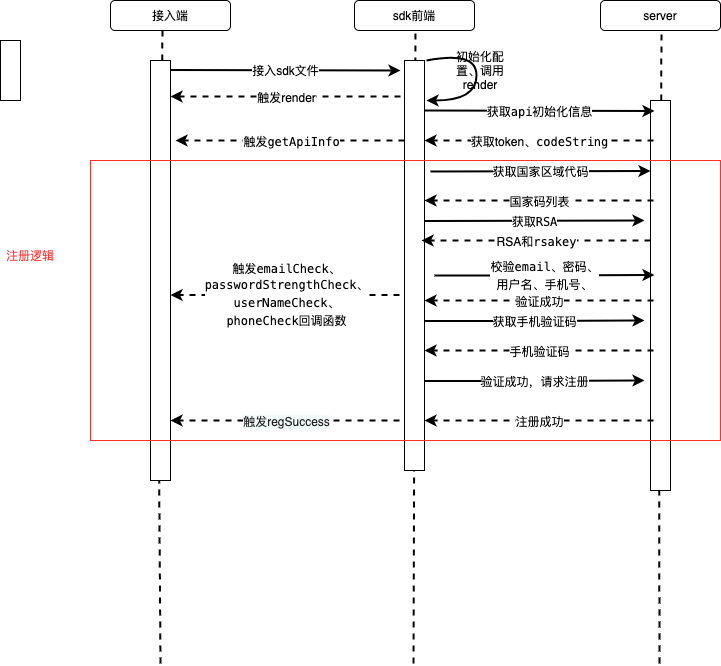

The diagram above was exported from draw.io. Its source (the exported page's mxGraphModel, read from the mxfile embedded in the PNG):
<mxGraphModel dx="946" dy="614" grid="1" gridSize="10" guides="1" tooltips="1" connect="1" arrows="1" fold="1" page="1" pageScale="1" pageWidth="827" pageHeight="1169" math="0" shadow="0">
  <root>
    <mxCell id="0" />
    <mxCell id="1" parent="0" />
    <mxCell id="irYVDtTR2Ulxe2U1Xorn-1" value="接入端" style="rounded=1;whiteSpace=wrap;html=1;" vertex="1" parent="1">
      <mxGeometry x="170" y="100" width="120" height="30" as="geometry" />
    </mxCell>
    <mxCell id="irYVDtTR2Ulxe2U1Xorn-2" value="sdk前端" style="rounded=1;whiteSpace=wrap;html=1;" vertex="1" parent="1">
      <mxGeometry x="414" y="100" width="120" height="30" as="geometry" />
    </mxCell>
    <mxCell id="irYVDtTR2Ulxe2U1Xorn-3" value="server" style="rounded=1;whiteSpace=wrap;html=1;" vertex="1" parent="1">
      <mxGeometry x="660" y="100" width="120" height="30" as="geometry" />
    </mxCell>
    <mxCell id="irYVDtTR2Ulxe2U1Xorn-4" value="" style="endArrow=none;dashed=1;html=1;rounded=0;entryX=0.433;entryY=1;entryDx=0;entryDy=0;entryPerimeter=0;strokeWidth=2;startArrow=none;" edge="1" parent="1" source="irYVDtTR2Ulxe2U1Xorn-7" target="irYVDtTR2Ulxe2U1Xorn-1">
      <mxGeometry width="50" height="50" relative="1" as="geometry">
        <mxPoint x="220" y="763" as="sourcePoint" />
        <mxPoint x="250" y="180" as="targetPoint" />
      </mxGeometry>
    </mxCell>
    <mxCell id="irYVDtTR2Ulxe2U1Xorn-5" value="" style="endArrow=none;dashed=1;html=1;rounded=0;entryX=0.433;entryY=1;entryDx=0;entryDy=0;entryPerimeter=0;strokeWidth=2;" edge="1" parent="1">
      <mxGeometry width="50" height="50" relative="1" as="geometry">
        <mxPoint x="473.02" y="763" as="sourcePoint" />
        <mxPoint x="474.98" y="130" as="targetPoint" />
      </mxGeometry>
    </mxCell>
    <mxCell id="irYVDtTR2Ulxe2U1Xorn-6" value="" style="endArrow=none;dashed=1;html=1;rounded=0;entryX=0.433;entryY=1;entryDx=0;entryDy=0;entryPerimeter=0;strokeWidth=2;startArrow=none;" edge="1" parent="1" source="irYVDtTR2Ulxe2U1Xorn-12">
      <mxGeometry width="50" height="50" relative="1" as="geometry">
        <mxPoint x="719.02" y="763" as="sourcePoint" />
        <mxPoint x="720.98" y="130" as="targetPoint" />
      </mxGeometry>
    </mxCell>
    <mxCell id="irYVDtTR2Ulxe2U1Xorn-7" value="" style="rounded=0;whiteSpace=wrap;html=1;" vertex="1" parent="1">
      <mxGeometry x="210" y="160" width="20" height="420" as="geometry" />
    </mxCell>
    <mxCell id="irYVDtTR2Ulxe2U1Xorn-9" value="" style="endArrow=none;dashed=1;html=1;rounded=0;entryX=0.433;entryY=1;entryDx=0;entryDy=0;entryPerimeter=0;strokeWidth=2;" edge="1" parent="1" target="irYVDtTR2Ulxe2U1Xorn-7">
      <mxGeometry width="50" height="50" relative="1" as="geometry">
        <mxPoint x="220" y="763" as="sourcePoint" />
        <mxPoint x="221.96000000000004" y="130" as="targetPoint" />
      </mxGeometry>
    </mxCell>
    <mxCell id="irYVDtTR2Ulxe2U1Xorn-10" value="" style="rounded=0;whiteSpace=wrap;html=1;" vertex="1" parent="1">
      <mxGeometry x="60" y="140" width="20" height="60" as="geometry" />
    </mxCell>
    <mxCell id="irYVDtTR2Ulxe2U1Xorn-11" value="" style="rounded=0;whiteSpace=wrap;html=1;" vertex="1" parent="1">
      <mxGeometry x="464" y="160" width="20" height="410" as="geometry" />
    </mxCell>
    <mxCell id="irYVDtTR2Ulxe2U1Xorn-12" value="" style="rounded=0;whiteSpace=wrap;html=1;" vertex="1" parent="1">
      <mxGeometry x="710" y="200" width="20" height="390" as="geometry" />
    </mxCell>
    <mxCell id="irYVDtTR2Ulxe2U1Xorn-13" value="" style="endArrow=none;dashed=1;html=1;rounded=0;entryX=0.433;entryY=1;entryDx=0;entryDy=0;entryPerimeter=0;strokeWidth=2;" edge="1" parent="1" target="irYVDtTR2Ulxe2U1Xorn-12">
      <mxGeometry width="50" height="50" relative="1" as="geometry">
        <mxPoint x="719.02" y="763" as="sourcePoint" />
        <mxPoint x="720.98" y="130" as="targetPoint" />
      </mxGeometry>
    </mxCell>
    <mxCell id="irYVDtTR2Ulxe2U1Xorn-14" value="" style="endArrow=classic;html=1;rounded=0;strokeWidth=2;" edge="1" parent="1">
      <mxGeometry relative="1" as="geometry">
        <mxPoint x="230" y="169.5" as="sourcePoint" />
        <mxPoint x="460" y="170" as="targetPoint" />
      </mxGeometry>
    </mxCell>
    <mxCell id="irYVDtTR2Ulxe2U1Xorn-15" value="接入sdk文件" style="edgeLabel;resizable=0;html=1;align=center;verticalAlign=middle;" connectable="0" vertex="1" parent="irYVDtTR2Ulxe2U1Xorn-14">
      <mxGeometry relative="1" as="geometry" />
    </mxCell>
    <mxCell id="irYVDtTR2Ulxe2U1Xorn-18" value="" style="curved=1;endArrow=classic;html=1;rounded=0;strokeWidth=2;" edge="1" parent="1">
      <mxGeometry width="50" height="50" relative="1" as="geometry">
        <mxPoint x="486" y="160" as="sourcePoint" />
        <mxPoint x="486" y="200" as="targetPoint" />
        <Array as="points">
          <mxPoint x="536" y="150" />
          <mxPoint x="536" y="200" />
        </Array>
      </mxGeometry>
    </mxCell>
    <mxCell id="irYVDtTR2Ulxe2U1Xorn-20" value="初始化配置、调用render" style="text;html=1;strokeColor=none;fillColor=none;align=center;verticalAlign=middle;whiteSpace=wrap;rounded=0;" vertex="1" parent="1">
      <mxGeometry x="510" y="155" width="60" height="30" as="geometry" />
    </mxCell>
    <mxCell id="irYVDtTR2Ulxe2U1Xorn-21" value="" style="endArrow=classic;html=1;rounded=0;strokeWidth=2;dashed=1;" edge="1" parent="1">
      <mxGeometry relative="1" as="geometry">
        <mxPoint x="460" y="196" as="sourcePoint" />
        <mxPoint x="230" y="196" as="targetPoint" />
      </mxGeometry>
    </mxCell>
    <mxCell id="irYVDtTR2Ulxe2U1Xorn-22" value="触发render" style="edgeLabel;resizable=0;html=1;align=center;verticalAlign=middle;" connectable="0" vertex="1" parent="irYVDtTR2Ulxe2U1Xorn-21">
      <mxGeometry relative="1" as="geometry" />
    </mxCell>
    <mxCell id="irYVDtTR2Ulxe2U1Xorn-23" value="" style="endArrow=classic;html=1;rounded=0;strokeWidth=2;" edge="1" parent="1">
      <mxGeometry relative="1" as="geometry">
        <mxPoint x="484" y="210" as="sourcePoint" />
        <mxPoint x="714" y="210.5" as="targetPoint" />
      </mxGeometry>
    </mxCell>
    <mxCell id="irYVDtTR2Ulxe2U1Xorn-24" value="&lt;span style=&quot;background-color: rgb(255 , 255 , 255)&quot;&gt;&lt;span style=&quot;font-family: monospace ; font-size: 0px&quot;&gt;%3CmxGraphModel%3E%3Croot%3E%3CmxCell%20id%3D%220%22%2F%3E%3CmxCell%20id%3D%221%22%20parent%3D%220%22%2F%3E%3CmxCell%20id%3D%222%22%20value%3D%22%22%20style%3D%22endArrow%3Dclassic%3Bhtml%3D1%3Brounded%3D0%3BstrokeWidth%3D2%3B%22%20edge%3D%221%22%20parent%3D%221%22%3E%3CmxGeometry%20relative%3D%221%22%20as%3D%22geometry%22%3E%3CmxPoint%20x%3D%22230%22%20y%3D%22169.5%22%20as%3D%22sourcePoint%22%2F%3E%3CmxPoint%20x%3D%22460%22%20y%3D%22170%22%20as%3D%22targetPoint%22%2F%3E%3C%2FmxGeometry%3E%3C%2FmxCell%3E%3CmxCell%20id%3D%223%22%20value%3D%22%E6%8E%A5%E5%85%A5sdk%E6%96%87%E4%BB%B6%22%20style%3D%22edgeLabel%3Bresizable%3D0%3Bhtml%3D1%3Balign%3Dcenter%3BverticalAlign%3Dmiddle%3B%22%20connectable%3D%220%22%20vertex%3D%221%22%20parent%3D%222%22%3E%3CmxGeometry%20relative%3D%221%22%20as%3D%22geometry%22%2F%3E%3C%2FmxCell%3E%3C%2Froot%3E%3C%2FmxGraphModel%3E&lt;/span&gt;&lt;span style=&quot;font-family: monospace ; font-size: 0px&quot;&gt;%3CmxGraphModel%3E%3Croot%3E%3CmxCell%20id%3D%220%22%2F%3E%3CmxCell%20id%3D%221%22%20parent%3D%220%22%2F%3E%3CmxCell%20id%3D%222%22%20value%3D%22%22%20style%3D%22endArrow%3Dclassic%3Bhtml%3D1%3Brounded%3D0%3BstrokeWidth%3D2%3B%22%20edge%3D%221%22%20parent%3D%221%22%3E%3CmxGeometry%20relative%3D%221%22%20as%3D%22geometry%22%3E%3CmxPoint%20x%3D%22230%22%20y%3D%22169.5%22%20as%3D%22sourcePoint%22%2F%3E%3CmxPoint%20x%3D%22460%22%20y%3D%22170%22%20as%3D%22targetPoint%22%2F%3E%3C%2FmxGeometry%3E%3C%2FmxCell%3E%3CmxCell%20id%3D%223%22%20value%3D%22%E6%8E%A5%E5%85%A5sdk%E6%96%87%E4%BB%B6%22%20style%3D%22edgeLabel%3Bresizable%3D0%3Bhtml%3D1%3Balign%3Dcenter%3BverticalAlign%3Dmiddle%3B%22%20connectable%3D%220%22%20vertex%3D%221%22%20parent%3D%222%22%3E%3CmxGeometry%20relative%3D%221%22%20as%3D%22geometry%22%2F%3E%3C%2FmxCell%3E%3C%2Froot%3E%3C%2FmxGraphModel%3E&lt;/span&gt;&lt;span style=&quot;font-family: &amp;#34;menlo&amp;#34; , &amp;#34;monaco&amp;#34; , &amp;#34;courier new&amp;#34; , monospace ; font-size: 12px&quot;&gt;获取api初始化信息&lt;/span&gt;&lt;/span&gt;&lt;span style=&quot;color: rgba(0 , 0 , 0 , 0) ; font-family: monospace ; font-size: 0px ; background-color: rgb(248 , 249 , 250)&quot;&gt;&lt;br&gt;&lt;/span&gt;" style="edgeLabel;resizable=0;html=1;align=center;verticalAlign=middle;" connectable="0" vertex="1" parent="irYVDtTR2Ulxe2U1Xorn-23">
      <mxGeometry relative="1" as="geometry" />
    </mxCell>
    <mxCell id="irYVDtTR2Ulxe2U1Xorn-25" value="" style="endArrow=classic;html=1;rounded=0;strokeWidth=2;entryX=1.05;entryY=0.12;entryDx=0;entryDy=0;entryPerimeter=0;dashed=1;" edge="1" parent="1">
      <mxGeometry relative="1" as="geometry">
        <mxPoint x="713" y="240" as="sourcePoint" />
        <mxPoint x="484" y="240" as="targetPoint" />
      </mxGeometry>
    </mxCell>
    <mxCell id="irYVDtTR2Ulxe2U1Xorn-26" value="&lt;span style=&quot;background-color: rgb(255 , 255 , 255)&quot;&gt;获取token、&lt;span style=&quot;font-family: &amp;#34;menlo&amp;#34; , &amp;#34;monaco&amp;#34; , &amp;#34;courier new&amp;#34; , monospace ; font-size: 12px&quot;&gt;codeString&lt;/span&gt;&lt;/span&gt;" style="edgeLabel;resizable=0;html=1;align=center;verticalAlign=middle;" connectable="0" vertex="1" parent="irYVDtTR2Ulxe2U1Xorn-25">
      <mxGeometry relative="1" as="geometry" />
    </mxCell>
    <mxCell id="irYVDtTR2Ulxe2U1Xorn-27" value="" style="endArrow=classic;html=1;rounded=0;strokeWidth=2;entryX=1.05;entryY=0.12;entryDx=0;entryDy=0;entryPerimeter=0;dashed=1;" edge="1" parent="1">
      <mxGeometry relative="1" as="geometry">
        <mxPoint x="464" y="240" as="sourcePoint" />
        <mxPoint x="235" y="240" as="targetPoint" />
      </mxGeometry>
    </mxCell>
    <mxCell id="irYVDtTR2Ulxe2U1Xorn-28" value="&lt;span style=&quot;background-color: rgb(255 , 255 , 255)&quot;&gt;触发&lt;span style=&quot;font-family: &amp;#34;menlo&amp;#34; , &amp;#34;monaco&amp;#34; , &amp;#34;courier new&amp;#34; , monospace ; font-size: 12px&quot;&gt;getApiInfo&lt;/span&gt;&lt;/span&gt;" style="edgeLabel;resizable=0;html=1;align=center;verticalAlign=middle;" connectable="0" vertex="1" parent="irYVDtTR2Ulxe2U1Xorn-27">
      <mxGeometry relative="1" as="geometry">
        <mxPoint x="1" as="offset" />
      </mxGeometry>
    </mxCell>
    <mxCell id="irYVDtTR2Ulxe2U1Xorn-29" value="" style="endArrow=classic;html=1;rounded=0;strokeWidth=2;" edge="1" parent="1">
      <mxGeometry relative="1" as="geometry">
        <mxPoint x="490" y="271" as="sourcePoint" />
        <mxPoint x="710" y="270.5" as="targetPoint" />
      </mxGeometry>
    </mxCell>
    <mxCell id="irYVDtTR2Ulxe2U1Xorn-30" value="&lt;div style=&quot;font-family: &amp;#34;menlo&amp;#34; , &amp;#34;monaco&amp;#34; , &amp;#34;courier new&amp;#34; , monospace ; font-size: 12px ; line-height: 18px&quot;&gt;&lt;span style=&quot;background-color: rgb(255 , 255 , 255)&quot;&gt;获取国家区域代码&lt;/span&gt;&lt;/div&gt;" style="edgeLabel;resizable=0;html=1;align=center;verticalAlign=middle;" connectable="0" vertex="1" parent="irYVDtTR2Ulxe2U1Xorn-29">
      <mxGeometry relative="1" as="geometry" />
    </mxCell>
    <mxCell id="irYVDtTR2Ulxe2U1Xorn-31" value="" style="endArrow=classic;html=1;rounded=0;strokeWidth=2;entryX=1.05;entryY=0.12;entryDx=0;entryDy=0;entryPerimeter=0;dashed=1;" edge="1" parent="1">
      <mxGeometry relative="1" as="geometry">
        <mxPoint x="713" y="300" as="sourcePoint" />
        <mxPoint x="484" y="300" as="targetPoint" />
      </mxGeometry>
    </mxCell>
    <mxCell id="irYVDtTR2Ulxe2U1Xorn-32" value="&lt;span style=&quot;background-color: rgb(255 , 255 , 255)&quot;&gt;国家码列表&lt;/span&gt;" style="edgeLabel;resizable=0;html=1;align=center;verticalAlign=middle;" connectable="0" vertex="1" parent="irYVDtTR2Ulxe2U1Xorn-31">
      <mxGeometry relative="1" as="geometry" />
    </mxCell>
    <mxCell id="irYVDtTR2Ulxe2U1Xorn-33" value="" style="endArrow=classic;html=1;rounded=0;strokeWidth=2;" edge="1" parent="1">
      <mxGeometry relative="1" as="geometry">
        <mxPoint x="484" y="320.5" as="sourcePoint" />
        <mxPoint x="704" y="320" as="targetPoint" />
      </mxGeometry>
    </mxCell>
    <mxCell id="irYVDtTR2Ulxe2U1Xorn-34" value="&lt;div style=&quot;font-family: &amp;#34;menlo&amp;#34; , &amp;#34;monaco&amp;#34; , &amp;#34;courier new&amp;#34; , monospace ; font-size: 12px ; line-height: 18px&quot;&gt;获取RSA&lt;/div&gt;" style="edgeLabel;resizable=0;html=1;align=center;verticalAlign=middle;" connectable="0" vertex="1" parent="irYVDtTR2Ulxe2U1Xorn-33">
      <mxGeometry relative="1" as="geometry" />
    </mxCell>
    <mxCell id="irYVDtTR2Ulxe2U1Xorn-35" value="" style="endArrow=classic;html=1;rounded=0;strokeWidth=2;entryX=1.05;entryY=0.12;entryDx=0;entryDy=0;entryPerimeter=0;dashed=1;" edge="1" parent="1">
      <mxGeometry relative="1" as="geometry">
        <mxPoint x="710" y="340" as="sourcePoint" />
        <mxPoint x="481" y="340" as="targetPoint" />
      </mxGeometry>
    </mxCell>
    <mxCell id="irYVDtTR2Ulxe2U1Xorn-36" value="&lt;span style=&quot;background-color: rgb(255 , 255 , 255)&quot;&gt;RSA和&lt;span style=&quot;font-family: &amp;#34;menlo&amp;#34; , &amp;#34;monaco&amp;#34; , &amp;#34;courier new&amp;#34; , monospace ; font-size: 12px&quot;&gt;rsakey&lt;/span&gt;&lt;/span&gt;" style="edgeLabel;resizable=0;html=1;align=center;verticalAlign=middle;" connectable="0" vertex="1" parent="irYVDtTR2Ulxe2U1Xorn-35">
      <mxGeometry relative="1" as="geometry" />
    </mxCell>
    <mxCell id="irYVDtTR2Ulxe2U1Xorn-37" value="" style="endArrow=classic;html=1;rounded=0;strokeWidth=2;" edge="1" parent="1">
      <mxGeometry relative="1" as="geometry">
        <mxPoint x="484" y="420.5" as="sourcePoint" />
        <mxPoint x="704" y="420" as="targetPoint" />
        <Array as="points">
          <mxPoint x="590" y="420.5" />
        </Array>
      </mxGeometry>
    </mxCell>
    <mxCell id="irYVDtTR2Ulxe2U1Xorn-38" value="&lt;div style=&quot;font-family: &amp;#34;menlo&amp;#34; , &amp;#34;monaco&amp;#34; , &amp;#34;courier new&amp;#34; , monospace ; font-size: 12px ; line-height: 18px&quot;&gt;获取手机验证码&lt;/div&gt;" style="edgeLabel;resizable=0;html=1;align=center;verticalAlign=middle;" connectable="0" vertex="1" parent="irYVDtTR2Ulxe2U1Xorn-37">
      <mxGeometry relative="1" as="geometry" />
    </mxCell>
    <mxCell id="irYVDtTR2Ulxe2U1Xorn-39" value="" style="endArrow=classic;html=1;rounded=0;strokeWidth=2;entryX=1.05;entryY=0.12;entryDx=0;entryDy=0;entryPerimeter=0;dashed=1;" edge="1" parent="1">
      <mxGeometry relative="1" as="geometry">
        <mxPoint x="459" y="394.5" as="sourcePoint" />
        <mxPoint x="230" y="394.5" as="targetPoint" />
      </mxGeometry>
    </mxCell>
    <mxCell id="irYVDtTR2Ulxe2U1Xorn-40" value="&lt;span style=&quot;background-color: rgb(255 , 255 , 255)&quot;&gt;触发&lt;span style=&quot;font-family: &amp;#34;menlo&amp;#34; , &amp;#34;monaco&amp;#34; , &amp;#34;courier new&amp;#34; , monospace ; font-size: 12px&quot;&gt;emailCheck、&lt;br&gt;&lt;/span&gt;&lt;/span&gt;&lt;div style=&quot;font-family: &amp;#34;menlo&amp;#34; , &amp;#34;monaco&amp;#34; , &amp;#34;courier new&amp;#34; , monospace ; font-size: 12px ; line-height: 18px&quot;&gt;&lt;span style=&quot;background-color: rgb(255 , 255 , 255)&quot;&gt;passwordStrengthCheck、&lt;/span&gt;&lt;/div&gt;&lt;div style=&quot;font-family: &amp;#34;menlo&amp;#34; , &amp;#34;monaco&amp;#34; , &amp;#34;courier new&amp;#34; , monospace ; font-size: 12px ; line-height: 18px&quot;&gt;&lt;div style=&quot;line-height: 18px&quot;&gt;&lt;span style=&quot;background-color: rgb(255 , 255 , 255)&quot;&gt;userNameCheck、&lt;/span&gt;&lt;/div&gt;&lt;div style=&quot;line-height: 18px&quot;&gt;&lt;div style=&quot;line-height: 18px&quot;&gt;&lt;span style=&quot;background-color: rgb(255 , 255 , 255)&quot;&gt;phoneCheck回调函数&lt;/span&gt;&lt;/div&gt;&lt;/div&gt;&lt;/div&gt;" style="edgeLabel;resizable=0;html=1;align=center;verticalAlign=middle;" connectable="0" vertex="1" parent="irYVDtTR2Ulxe2U1Xorn-39">
      <mxGeometry relative="1" as="geometry">
        <mxPoint x="1" as="offset" />
      </mxGeometry>
    </mxCell>
    <mxCell id="irYVDtTR2Ulxe2U1Xorn-41" value="" style="endArrow=classic;html=1;rounded=0;strokeWidth=2;entryX=1.05;entryY=0.12;entryDx=0;entryDy=0;entryPerimeter=0;dashed=1;" edge="1" parent="1">
      <mxGeometry relative="1" as="geometry">
        <mxPoint x="713" y="400" as="sourcePoint" />
        <mxPoint x="484" y="400" as="targetPoint" />
      </mxGeometry>
    </mxCell>
    <mxCell id="irYVDtTR2Ulxe2U1Xorn-42" value="&lt;span style=&quot;background-color: rgb(255 , 255 , 255)&quot;&gt;验证成功&lt;/span&gt;" style="edgeLabel;resizable=0;html=1;align=center;verticalAlign=middle;" connectable="0" vertex="1" parent="irYVDtTR2Ulxe2U1Xorn-41">
      <mxGeometry relative="1" as="geometry" />
    </mxCell>
    <mxCell id="irYVDtTR2Ulxe2U1Xorn-43" value="" style="endArrow=classic;html=1;rounded=0;strokeWidth=2;" edge="1" parent="1">
      <mxGeometry relative="1" as="geometry">
        <mxPoint x="494" y="375" as="sourcePoint" />
        <mxPoint x="714" y="374.5" as="targetPoint" />
        <Array as="points">
          <mxPoint x="600" y="375" />
        </Array>
      </mxGeometry>
    </mxCell>
    <mxCell id="irYVDtTR2Ulxe2U1Xorn-44" value="&lt;div style=&quot;font-family: &amp;#34;menlo&amp;#34; , &amp;#34;monaco&amp;#34; , &amp;#34;courier new&amp;#34; , monospace ; font-size: 12px ; line-height: 18px&quot;&gt;&lt;span style=&quot;background-color: rgb(255 , 255 , 255)&quot;&gt;校验email、&lt;span style=&quot;font-family: &amp;#34;menlo&amp;#34; , &amp;#34;monaco&amp;#34; , &amp;#34;courier new&amp;#34; , monospace&quot;&gt;密码、&lt;/span&gt;&lt;/span&gt;&lt;/div&gt;&lt;div style=&quot;font-family: &amp;#34;menlo&amp;#34; , &amp;#34;monaco&amp;#34; , &amp;#34;courier new&amp;#34; , monospace ; font-size: 12px ; line-height: 18px&quot;&gt;&lt;span style=&quot;font-family: &amp;#34;menlo&amp;#34; , &amp;#34;monaco&amp;#34; , &amp;#34;courier new&amp;#34; , monospace ; background-color: rgb(255 , 255 , 255)&quot;&gt;用户名、手机号、&lt;/span&gt;&lt;/div&gt;" style="edgeLabel;resizable=0;html=1;align=center;verticalAlign=middle;" connectable="0" vertex="1" parent="irYVDtTR2Ulxe2U1Xorn-43">
      <mxGeometry relative="1" as="geometry" />
    </mxCell>
    <mxCell id="irYVDtTR2Ulxe2U1Xorn-45" value="" style="endArrow=classic;html=1;rounded=0;strokeWidth=2;entryX=1.05;entryY=0.12;entryDx=0;entryDy=0;entryPerimeter=0;dashed=1;" edge="1" parent="1">
      <mxGeometry relative="1" as="geometry">
        <mxPoint x="713" y="450" as="sourcePoint" />
        <mxPoint x="484" y="450" as="targetPoint" />
      </mxGeometry>
    </mxCell>
    <mxCell id="irYVDtTR2Ulxe2U1Xorn-46" value="&lt;span style=&quot;background-color: rgb(255 , 255 , 255)&quot;&gt;手机验证码&lt;/span&gt;" style="edgeLabel;resizable=0;html=1;align=center;verticalAlign=middle;" connectable="0" vertex="1" parent="irYVDtTR2Ulxe2U1Xorn-45">
      <mxGeometry relative="1" as="geometry" />
    </mxCell>
    <mxCell id="irYVDtTR2Ulxe2U1Xorn-47" value="" style="endArrow=classic;html=1;rounded=0;strokeWidth=2;" edge="1" parent="1">
      <mxGeometry relative="1" as="geometry">
        <mxPoint x="484" y="480.5" as="sourcePoint" />
        <mxPoint x="704" y="480" as="targetPoint" />
        <Array as="points">
          <mxPoint x="590" y="480.5" />
        </Array>
      </mxGeometry>
    </mxCell>
    <mxCell id="irYVDtTR2Ulxe2U1Xorn-48" value="&lt;div style=&quot;font-family: &amp;#34;menlo&amp;#34; , &amp;#34;monaco&amp;#34; , &amp;#34;courier new&amp;#34; , monospace ; font-size: 12px ; line-height: 18px&quot;&gt;验证成功，请求注册&lt;/div&gt;" style="edgeLabel;resizable=0;html=1;align=center;verticalAlign=middle;" connectable="0" vertex="1" parent="irYVDtTR2Ulxe2U1Xorn-47">
      <mxGeometry relative="1" as="geometry" />
    </mxCell>
    <mxCell id="irYVDtTR2Ulxe2U1Xorn-49" value="" style="endArrow=classic;html=1;rounded=0;strokeWidth=2;entryX=1.05;entryY=0.12;entryDx=0;entryDy=0;entryPerimeter=0;dashed=1;" edge="1" parent="1">
      <mxGeometry relative="1" as="geometry">
        <mxPoint x="713" y="520" as="sourcePoint" />
        <mxPoint x="484" y="520" as="targetPoint" />
      </mxGeometry>
    </mxCell>
    <mxCell id="irYVDtTR2Ulxe2U1Xorn-50" value="注册成功" style="edgeLabel;resizable=0;html=1;align=center;verticalAlign=middle;" connectable="0" vertex="1" parent="irYVDtTR2Ulxe2U1Xorn-49">
      <mxGeometry relative="1" as="geometry" />
    </mxCell>
    <mxCell id="irYVDtTR2Ulxe2U1Xorn-51" value="" style="endArrow=classic;html=1;rounded=0;strokeWidth=2;entryX=1.05;entryY=0.12;entryDx=0;entryDy=0;entryPerimeter=0;dashed=1;" edge="1" parent="1">
      <mxGeometry relative="1" as="geometry">
        <mxPoint x="459" y="520" as="sourcePoint" />
        <mxPoint x="230" y="520" as="targetPoint" />
        <Array as="points">
          <mxPoint x="340" y="520" />
        </Array>
      </mxGeometry>
    </mxCell>
    <mxCell id="irYVDtTR2Ulxe2U1Xorn-52" value="&lt;span style=&quot;color: rgb(34 , 34 , 34) ; font-family: &amp;#34;arial&amp;#34; , &amp;#34;tahoma&amp;#34; , &amp;#34;helvetica&amp;#34; , , , &amp;#34;stheiti&amp;#34; ; font-size: 12px ; background-color: rgb(243 , 250 , 250)&quot;&gt;触发regSuccess&lt;/span&gt;" style="edgeLabel;resizable=0;html=1;align=center;verticalAlign=middle;" connectable="0" vertex="1" parent="irYVDtTR2Ulxe2U1Xorn-51">
      <mxGeometry relative="1" as="geometry">
        <mxPoint x="1" as="offset" />
      </mxGeometry>
    </mxCell>
    <mxCell id="irYVDtTR2Ulxe2U1Xorn-53" value="" style="rounded=0;whiteSpace=wrap;html=1;labelBackgroundColor=#FFFFFF;fontColor=#000000;fillColor=none;strokeColor=#FF3029;" vertex="1" parent="1">
      <mxGeometry x="150" y="260" width="630" height="280" as="geometry" />
    </mxCell>
    <mxCell id="irYVDtTR2Ulxe2U1Xorn-54" value="&lt;font color=&quot;#ff3333&quot;&gt;注册逻辑&lt;/font&gt;" style="text;html=1;strokeColor=none;fillColor=none;align=center;verticalAlign=middle;whiteSpace=wrap;rounded=0;labelBackgroundColor=#FFFFFF;fontColor=#000000;" vertex="1" parent="1">
      <mxGeometry x="60" y="340" width="60" height="30" as="geometry" />
    </mxCell>
  </root>
</mxGraphModel>